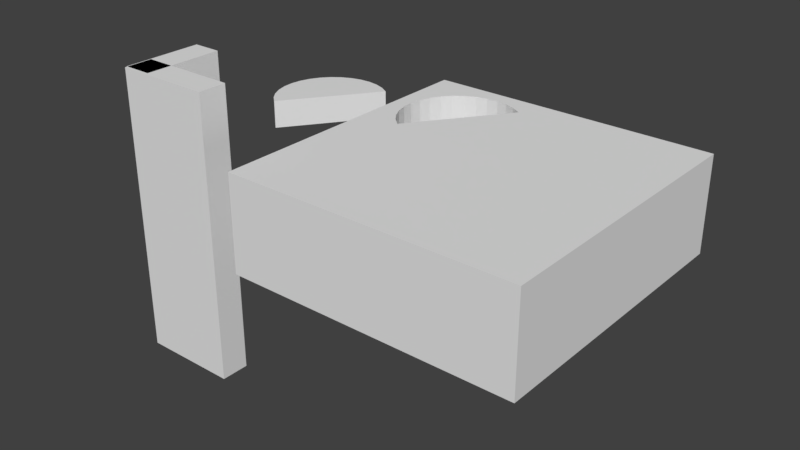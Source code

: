 # Source: template_1.blend  (saved by Blender 2.79.0; exported with 4.5.12 LTS)
import bpy
from mathutils import Matrix  # noqa: F401  (used for matrix-valued properties, if any)

bpy.ops.wm.read_factory_settings(use_empty=True)
scene = bpy.context.scene
scene.name = 'Scene'

# ---- collections
col_collection_1 = bpy.data.collections.new('Collection 1'); scene.collection.children.link(col_collection_1)

# ---- materials (node trees are filled in below, after node groups)
mat_material = bpy.data.materials.new('Material')
mat_material.alpha_threshold = 0.0
mat_material.use_transparent_shadow = False
mat_material.roughness = 0.5
mat_material.line_color = (0.0, 0.0, 0.0, 1.0)

# ---- material node trees

# ---- world
world_world = bpy.data.worlds.new('World'); scene.world = world_world
world_world.color = (0.05088, 0.05088, 0.05088)
world_world.use_sun_shadow = False
world_world.sun_shadow_jitter_overblur = 0.0
world_world.cycles.sampling_method = 'MANUAL'

# ---- meshes
me_cylinder = bpy.data.meshes.new('Cylinder')
me_cylinder.from_pydata([(0.0, 0.7999, -1.0), (0.0, 0.7999, 1.0), (0.1951, 0.7807, -1.0), (0.1951, 0.7807, 1.0), (0.3827, 0.7238, -1.0), (0.3827, 0.7238, 1.0), (0.5556, 0.6314, -1.0), (0.5556, 0.6314, 1.0), (0.7071, 0.507, -1.0), (0.7071, 0.507, 1.0), (0.8315, 0.3555, -1.0), (0.8315, 0.3555, 1.0), (0.9239, 0.1826, -1.0), (0.9239, 0.1826, 1.0), (0.9808, -0.005017, -1.0), (0.9808, -0.005017, 1.0), (1.0, -0.2001, -1.0), (1.0, -0.2001, 1.0), (-1.0, -0.2001, -1.0), (-1.0, -0.2001, 1.0), (-0.9808, -0.005016, -1.0), (-0.9808, -0.005016, 1.0), (-0.9239, 0.1826, -1.0), (-0.9239, 0.1826, 1.0), (-0.8315, 0.3555, -1.0), (-0.8315, 0.3555, 1.0), (-0.7071, 0.507, -1.0), (-0.7071, 0.507, 1.0), (-0.5556, 0.6314, -1.0), (-0.5556, 0.6314, 1.0), (-0.3827, 0.7238, -1.0), (-0.3827, 0.7238, 1.0), (-0.1951, 0.7807, -1.0), (-0.1951, 0.7807, 1.0)], [], [(0, 1, 3, 2), (2, 3, 5, 4), (4, 5, 7, 6), (6, 7, 9, 8), (8, 9, 11, 10), (10, 11, 13, 12), (12, 13, 15, 14), (14, 15, 17, 16), (0, 2, 4, 6, 8, 10, 12, 14, 16, 18, 20, 22, 24, 26, 28, 30, 32), (3, 1, 33, 31, 29, 27, 25, 23, 21, 19, 17, 15, 13, 11, 9, 7, 5), (18, 19, 21, 20), (20, 21, 23, 22), (22, 23, 25, 24), (24, 25, 27, 26), (26, 27, 29, 28), (28, 29, 31, 30), (30, 31, 33, 32), (32, 33, 1, 0), (16, 17, 19, 18)])
me_cylinder.use_remesh_preserve_volume = False
me_cylinder.use_remesh_preserve_attributes = False
me_cylinder.use_mirror_vertex_groups = False
me_cylinder.update()
me_cube_001 = bpy.data.meshes.new('Cube.001')
me_cube_001.from_pydata([(-0.8209, 1.02, -1.0), (-0.8209, 1.02, 1.0), (4.779, 1.02, -1.0), (4.779, 1.02, 1.0), (-0.8209, 0.4318, -1.0), (-0.8209, 0.4318, 1.0), (4.779, 0.4318, -1.0), (4.779, 0.4318, 1.0), (-1.0, -1.0, -1.0), (-1.0, -1.0, 1.0), (-1.0, 1.0, -1.0), (-1.0, 1.0, 1.0), (1.0, -1.0, -1.0), (1.0, -1.0, 1.0), (1.0, 1.0, -1.0), (1.0, 1.0, 1.0), (1.0, 0.4318, 1.0), (-0.4688, 0.4688, 1.0), (-0.8209, 1.0, -1.0), (1.0, 0.4318, -1.0), (-0.8209, 1.0, 1.0), (-0.4318, 0.4318, 1.0), (-0.8209, 0.8209, 1.0), (-0.6301, 1.0, -1.0), (1.0, 0.8288, -1.0), (0.4318, 0.4318, -1.0), (-0.8209, 1.0, 1.0), (-0.8209, 1.0, -1.0), (1.0, 0.6231, 1.0)], [(5, 17), (18, 14), (19, 14), (15, 20), (15, 16), (16, 19), (5, 16), (4, 19), (5, 11), (19, 6)], [(0, 1, 3, 2), (2, 3, 7, 6), (6, 7, 16, 21, 5, 4, 25), (4, 5, 20, 18), (2, 6, 25, 4, 27, 0), (7, 3, 1, 22, 5, 21, 16), (8, 9, 11, 10), (10, 11, 26, 15, 14, 23), (14, 15, 28, 13, 12, 19, 24), (12, 13, 9, 8), (10, 23, 14, 24, 19, 12, 8), (15, 26, 11, 9, 13, 28), (18, 20, 5, 22, 1, 0, 27, 4)])
me_cube_001.use_remesh_preserve_volume = False
me_cube_001.use_remesh_preserve_attributes = False
me_cube_001.use_mirror_vertex_groups = False
me_cube_001.update()
me_cube = bpy.data.meshes.new('Cube')
me_cube.from_pydata([(-0.8581, 0.6633, 0.3333), (-0.8581, 0.6633, 1.0), (-0.8838, 0.5893, 1.0), (-0.8838, 0.5893, 0.3333), (-0.8236, 0.7223, 0.3333), (-0.8185, 0.731, 1.0), (-0.8946, 0.5116, 0.3333), (-0.8946, 0.5116, 1.0), (-0.8185, 0.731, 0.3333), (-0.8899, 0.4333, 1.0), (-0.8899, 0.4333, 0.3333), (-0.7664, 0.7896, 0.3333), (-0.8701, 0.3574, 1.0), (-0.7731, 0.7821, 0.3333), (-0.7664, 0.7896, 1.0), (-0.8701, 0.3574, 0.3333), (-0.7039, 0.8369, 0.3333), (-0.7039, 0.8369, 1.0), (-0.7119, 0.8309, 0.3333), (-0.8874, 0.4236, 0.3333), (-0.8585, 0.3333, 1.0), (-0.6424, 0.8668, 0.3333), (-0.8359, 0.2869, 0.3333), (-0.3333, 1.0, 1.0), (-1.0, 1.0, 1.0), (-1.0, 0.3333, 1.0), (-0.8742, 0.373, 1.0), (-0.8909, 0.4494, 1.0), (-0.8924, 0.5275, 1.0), (-0.8786, 0.6044, 1.0), (-0.85, 0.6772, 1.0), (-0.8078, 0.743, 1.0), (-0.7536, 0.7993, 1.0), (-0.6894, 0.8439, 1.0), (-0.6333, 0.8712, 1.0), (-0.6178, 0.8752, 1.0), (-0.5574, 0.891, 1.0), (-0.5414, 0.8919, 1.0), (-0.4792, 0.8956, 1.0), (-0.4632, 0.8934, 1.0), (-0.4015, 0.8848, 1.0), (-0.3863, 0.8796, 1.0), (-0.3333, 0.8612, 1.0), (-0.8359, 0.2869, 1.0), (0.3333, 1.0, 1.0), (-0.3274, 0.8591, 1.0), (-0.3135, 0.851, 1.0), (-0.2598, 0.8195, 1.0), (-0.3333, 0.7182, 1.0), (-0.3333, 0.3333, 1.0), (0.3333, 0.3333, 1.0), (-0.3333, 1.0, 0.3333), (-1.0, 1.0, 0.3333), (-1.0, 0.3333, 0.3333), (-0.613, 0.3333, 1.0), (-0.73, 0.1723, 1.0), (-0.742, 0.1829, 1.0), (-0.7886, 0.2244, 1.0), (-0.7983, 0.2372, 1.0), (-0.8429, 0.3013, 1.0), (-1.0, -0.3333, 1.0), (-0.3333, -0.3333, 1.0), (-0.6333, 0.8712, 0.3333), (1.0, 1.0, 1.0), (1.0, 0.3333, 1.0), (0.3333, 1.0, 0.3333), (-0.73, 0.1723, 0.3333), (-0.2598, 0.8195, 0.3333), (-0.6697, 0.2553, 0.3333), (0.3333, -0.3333, 1.0), (-1.0, -0.3333, 0.3333), (-1.0, -1.0, 1.0), (-0.3333, -1.0, 1.0), (-0.5672, 0.8884, 0.3333), (-0.7886, 0.2244, 0.3333), (1.0, 0.3333, 0.3333), (1.0, 1.0, 0.3333), (1.0, 1.0, 0.3333), (1.0, -0.3333, 1.0), (-0.3369, 0.8624, 0.3333), (0.3333, -1.0, 1.0), (-1.0, -1.0, 0.3333), (-0.3333, -1.0, 0.3333), (1.0, -0.3333, 0.3333), (1.0, -1.0, 1.0), (-0.3274, 0.8591, 0.3333), (-0.4015, 0.8848, 0.3333), (-0.7811, 0.2177, 0.3333), (0.3333, -1.0, 0.3333), (-0.5574, 0.891, 0.3333), (1.0, -1.0, 0.3333), (-0.2684, 0.8246, 0.3333), (-0.4892, 0.895, 0.3333), (-0.4792, 0.8956, 0.3333), (-0.4115, 0.8862, 0.3333), (-0.73, 0.1723, 0.3333), (-1.0, -1.0, 0.3333), (1.0, -1.0, 0.3333), (1.0, 1.0, 0.3333), (-1.0, 1.0, 0.3333), (-0.7664, 0.7896, 0.3333), (-0.7119, 0.8309, 0.3333), (-0.7039, 0.8369, 0.3333), (-0.6424, 0.8668, 0.3333), (-0.6333, 0.8712, 0.3333), (-0.5672, 0.8884, 0.3333), (-0.5574, 0.891, 0.3333), (-0.4892, 0.895, 0.3333), (-0.4792, 0.8956, 0.3333), (-0.4115, 0.8862, 0.3333), (-0.4015, 0.8848, 0.3333), (-0.3369, 0.8624, 0.3333), (-0.3274, 0.8591, 0.3333), (-0.2684, 0.8246, 0.3333), (-0.2598, 0.8195, 0.3333), (-0.6697, 0.2553, 0.3333), (-0.7811, 0.2177, 0.3333), (-0.7731, 0.7821, 0.3333), (-0.7886, 0.2244, 0.3333), (-0.8185, 0.731, 0.3333), (-0.8359, 0.2869, 0.3333), (-0.8581, 0.6633, 0.3333), (-0.8701, 0.3574, 0.3333), (-0.8838, 0.5893, 0.3333), (-0.8236, 0.7223, 0.3333), (-0.8874, 0.4236, 0.3333), (-0.8946, 0.5116, 0.3333), (-0.8614, 0.6538, 0.3333), (-0.8899, 0.4333, 0.3333), (-0.894, 0.5015, 0.3333), (-0.8852, 0.5793, 0.3333), (-0.8359, 0.2869, 0.3333), (-0.8658, 0.3484, 0.3333), (-0.8701, 0.3574, 0.3333), (-0.7886, 0.2244, 0.3333), (-0.8299, 0.2789, 0.3333), (-0.8299, 0.2789, 0.3333), (-0.8658, 0.3484, 0.3333)], [], [(0, 1, 2, 3), (0, 4, 5, 1), (6, 3, 2, 7), (4, 8, 5), (6, 7, 9, 10), (14, 5, 8, 13, 11), (16, 17, 14, 11, 18), (19, 10, 9, 12, 15), (16, 21, 62, 34, 17), (12, 20, 43, 22, 15), (23, 24, 25, 20, 12, 26, 9, 27, 7, 28, 2, 29, 1, 30, 5, 31, 14, 32, 17, 33, 34, 35, 36, 37, 38, 39, 40, 41, 42), (44, 23, 42, 45, 46, 47, 48, 49, 50), (23, 51, 52, 24), (53, 25, 24, 52), (49, 54, 55, 56, 57, 58, 43, 59, 20, 25, 60, 61), (43, 57, 74, 22), (63, 44, 50, 64), (44, 65, 51, 23), (42, 40, 86, 79, 85, 45), (66, 55, 54, 48, 47, 67, 68), (54, 49, 48), (50, 49, 61, 69), (70, 60, 25, 53), (61, 60, 71, 72), (62, 73, 89, 36, 34), (75, 76, 63, 64), (63, 77, 65, 44), (64, 50, 69, 78), (87, 74, 57, 55, 66), (47, 45, 85, 91, 67), (69, 61, 72, 80), (81, 71, 60, 70), (71, 81, 82, 72), (78, 83, 75, 64), (78, 69, 80, 84), (72, 82, 88, 80), (84, 90, 83, 78), (80, 88, 90, 84), (40, 38, 93, 94, 86), (38, 36, 89, 92, 93), (95, 96, 97, 98, 99, 100, 101, 102, 103, 104, 105, 106, 107, 108, 109, 110, 111, 112, 113, 114, 115), (119, 117, 100, 99, 96, 95, 116, 118, 120, 122, 125, 128, 129, 126, 130, 123, 127, 121, 124), (131, 132, 133), (134, 135, 131), (131, 134, 136), (133, 131, 137)])
me_cube.materials.append(mat_material)
me_cube.use_remesh_preserve_volume = False
me_cube.use_remesh_preserve_attributes = False
me_cube.use_mirror_vertex_groups = False
me_cube.update()

# ---- objects
ob_cylinder = bpy.data.objects.new('Cylinder', me_cylinder)
ob_cube_001 = bpy.data.objects.new('Cube.001', me_cube_001)
ob_cube = bpy.data.objects.new('Cube', me_cube)

# ---- transforms, parenting, visibility, modifiers, constraints
ob_cylinder.location = (-1.754, 0.6296, 0.4064)
ob_cylinder.rotation_euler = (0.0, 0.0, 0.9425)
ob_cylinder.scale = (0.4, 0.4, 0.1)
ob_cylinder.lineart.crease_threshold = 0.0
ob_cube_001.location = (-1.68, -0.7798, 0.03505)
ob_cube_001.rotation_euler = (0.0, 0.0, 1.571)
ob_cube_001.scale = (0.1, 0.34, 1.0)
ob_cube_001.lineart.crease_threshold = 0.0
ob_cube.location = (0.0, 0.0, -0.3291)
ob_cube.lock_rotations_4d = False
ob_cube.empty_display_type = 'ARROWS'
ob_cube.lineart.crease_threshold = 0.0

# ---- collection membership
col_collection_1.objects.link(ob_cylinder)
col_collection_1.objects.link(ob_cube_001)
col_collection_1.objects.link(ob_cube)

# ---- scene / render settings (as saved in the file)
scene.frame_start = 1; scene.frame_end = 250; scene.frame_set(1)
scene.render.engine = 'BLENDER_EEVEE_NEXT'
scene.render.resolution_percentage = 50
scene.render.dither_intensity = 0.0
scene.cycles.use_denoising = False
scene.cycles.samples = 128
scene.cycles.sampling_pattern = 'TABULATED_SOBOL'
scene.cycles.use_adaptive_sampling = False
scene.cycles.use_light_tree = False
scene.cycles.blur_glossy = 0.0
scene.cycles.sample_clamp_indirect = 0.0
scene.view_settings.view_transform = 'Standard'
bpy.context.view_layer.update()

# ---- added for rendering (the .blend has no active camera and no usable light): camera, sun
cam_auto = bpy.data.cameras.new('AutoCamera')
cam_auto.lens = 50.0
cam_auto.sensor_width = 36.0
cam_auto.clip_end = 1000.0
ob_auto_camera = bpy.data.objects.new('AutoCamera', cam_auto)
scene.collection.objects.link(ob_auto_camera)
ob_auto_camera.location = (3.42323, -4.78606, 3.27285)
ob_auto_camera.rotation_euler = (1.09748, -7.21219e-08, 0.694738)
scene.camera = ob_auto_camera
light_auto_sun = bpy.data.lights.new('AutoSun', 'SUN')
light_auto_sun.energy = 3.0
light_auto_sun.angle = 0.0523599
ob_auto_sun = bpy.data.objects.new('AutoSun', light_auto_sun)
scene.collection.objects.link(ob_auto_sun)
ob_auto_sun.rotation_euler = (0.872665, 0.174533, 0.523599)
bpy.context.view_layer.update()
